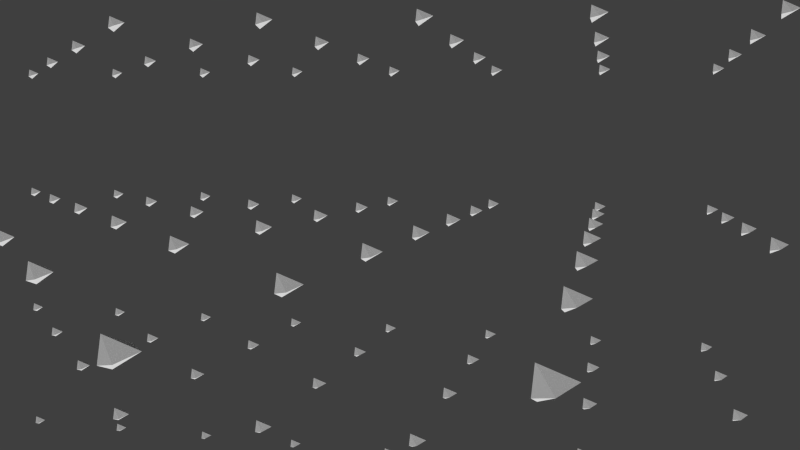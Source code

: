 # Source: sample_camera.blend  (saved by Blender 2.79.4; exported with 4.5.12 LTS)
import bpy
from mathutils import Matrix  # noqa: F401  (used for matrix-valued properties, if any)

bpy.ops.wm.read_factory_settings(use_empty=True)
scene = bpy.context.scene
scene.name = 'Scene'

# ---- collections
col_collection_1 = bpy.data.collections.new('Collection 1'); scene.collection.children.link(col_collection_1)

# ---- world
world_world_001 = bpy.data.worlds.new('World.001'); scene.world = world_world_001
world_world_001.use_nodes = True; world_world_001.node_tree.nodes.clear()
_N = world_world_001.node_tree.nodes; _L = world_world_001.node_tree.links
n0 = _N.new('ShaderNodeOutputWorld'); n0.name = 'World Output'; n0.location = (300, 300)
n1 = _N.new('ShaderNodeBackground'); n1.name = 'Background'; n1.location = (10, 300)
n1.inputs[0].default_value = (0.05, 0.05, 0.05, 1.0)
_L.new(n1.outputs[0], n0.inputs[0])
n0.is_active_output = True
world_world_001.use_sun_shadow = False
world_world_001.sun_shadow_jitter_overblur = 0.0
world_world_001.cycles.sampling_method = 'NONE'
world_world_001.cycles.sample_map_resolution = 256

# ---- cameras
cam_camera = bpy.data.cameras.new('Camera')
cam_camera.clip_end = 100.0
cam_camera.lens = 35.0
cam_camera.sensor_width = 32.0
cam_camera.sensor_height = 18.0
cam_camera.display_size = 2.0
cam_camera.dof.focus_distance = 0.0

# ---- meshes
me_sphere = bpy.data.meshes.new('Sphere')
me_sphere.from_pydata([(5.87e-08, 0.08615, 0.4331), (5.87e-08, 0.169, 0.408), (5.87e-08, 0.2453, 0.3672), (5.87e-08, 0.3122, 0.3122), (5.87e-08, 0.3672, 0.2453), (5.87e-08, 0.408, 0.169), (5.87e-08, 0.4331, 0.08615), (5.87e-08, 0.4416, 3.313e-08), (5.87e-08, 0.4331, -0.08615), (5.87e-08, 0.2453, -0.3672), (0.01681, 0.08449, 0.4331), (0.03297, 0.1657, 0.408), (0.04786, 0.2406, 0.3672), (0.06092, 0.3062, 0.3122), (0.07163, 0.3601, 0.2453), (0.07959, 0.4001, 0.169), (0.08449, 0.4248, 0.08615), (0.08615, 0.4331, 3.313e-08), (0.08449, 0.4248, -0.08615), (0.07959, 0.4001, -0.169), (0.07163, 0.3601, -0.2453), (0.06092, 0.3062, -0.3122), (0.04786, 0.2406, -0.3672), (0.03297, 0.1657, -0.408), (0.01681, 0.08449, -0.4331), (0.03297, 0.07959, 0.4331), (0.06467, 0.1561, 0.408), (0.09388, 0.2267, 0.3672), (0.1195, 0.2885, 0.3122), (0.1405, 0.3392, 0.2453), (0.1561, 0.3769, 0.169), (0.1657, 0.4001, 0.08615), (0.169, 0.408, 3.313e-08), (0.1657, 0.4001, -0.08615), (0.1561, 0.3769, -0.169), (0.1405, 0.3392, -0.2453), (0.1195, 0.2885, -0.3122), (0.09388, 0.2267, -0.3672), (0.06467, 0.1561, -0.408), (0.03297, 0.07959, -0.4331), (0.04786, 0.07163, 0.4331), (0.09388, 0.1405, 0.408), (0.1363, 0.204, 0.3672), (0.1735, 0.2596, 0.3122), (0.204, 0.3053, 0.2453), (0.2267, 0.3392, 0.169), (0.2406, 0.3601, 0.08615), (0.2453, 0.3672, 3.313e-08), (0.2406, 0.3601, -0.08615), (0.2267, 0.3392, -0.169), (0.204, 0.3053, -0.2453), (0.1735, 0.2596, -0.3122), (0.1363, 0.204, -0.3672), (0.09388, 0.1405, -0.408), (0.04786, 0.07163, -0.4331), (0.06092, 0.06092, 0.4331), (0.1195, 0.1195, 0.408), (0.1735, 0.1735, 0.3672), (0.2208, 0.2208, 0.3122), (0.2596, 0.2596, 0.2453), (0.2885, 0.2885, 0.169), (0.3062, 0.3062, 0.08615), (0.3122, 0.3122, 3.313e-08), (0.3062, 0.3062, -0.08615), (0.2885, 0.2885, -0.169), (0.2596, 0.2596, -0.2453), (0.2208, 0.2208, -0.3122), (0.1735, 0.1735, -0.3672), (0.1195, 0.1195, -0.408), (0.06092, 0.06092, -0.4331), (0.07163, 0.04786, 0.4331), (0.1405, 0.09388, 0.408), (0.204, 0.1363, 0.3672), (0.2596, 0.1735, 0.3122), (0.3053, 0.204, 0.2453), (0.3392, 0.2267, 0.169), (0.3601, 0.2406, 0.08615), (0.3672, 0.2453, 3.313e-08), (0.3601, 0.2406, -0.08615), (0.3392, 0.2267, -0.169), (0.3053, 0.204, -0.2453), (0.2596, 0.1735, -0.3122), (0.204, 0.1363, -0.3672), (0.1405, 0.09388, -0.408), (0.07163, 0.04786, -0.4331), (0.07959, 0.03297, 0.4331), (0.1561, 0.06467, 0.408), (0.2267, 0.09388, 0.3672), (0.2885, 0.1195, 0.3122), (0.3392, 0.1405, 0.2453), (0.3769, 0.1561, 0.169), (0.4001, 0.1657, 0.08615), (0.408, 0.169, 3.313e-08), (0.4001, 0.1657, -0.08615), (0.3769, 0.1561, -0.169), (0.3392, 0.1405, -0.2453), (0.2885, 0.1195, -0.3122), (0.2267, 0.09388, -0.3672), (0.1561, 0.06467, -0.408), (0.07959, 0.03297, -0.4331), (0.08449, 0.01681, 0.4331), (0.1657, 0.03297, 0.408), (0.2406, 0.04786, 0.3672), (0.3062, 0.06092, 0.3122), (0.3601, 0.07163, 0.2453), (0.4001, 0.07959, 0.169), (0.4248, 0.08449, 0.08615), (0.4331, 0.08615, 3.313e-08), (0.4248, 0.08449, -0.08615), (0.4001, 0.07959, -0.169), (0.3601, 0.07163, -0.2453), (0.3062, 0.06092, -0.3122), (0.2406, 0.04786, -0.3672), (0.1657, 0.03297, -0.408), (0.08449, 0.01681, -0.4331), (0.08615, -2.567e-07, 0.4331), (0.169, -2.534e-07, 0.408), (0.2453, -2.501e-07, 0.3672), (0.3122, -2.534e-07, 0.3122), (0.3672, -2.6e-07, 0.2453), (0.408, -2.336e-07, 0.169), (0.4331, -2.863e-07, 0.08615), (0.4416, -2.797e-07, 3.313e-08), (0.4331, -2.863e-07, -0.08615), (0.408, -2.139e-07, -0.169), (0.3672, -2.6e-07, -0.2453), (0.3122, -2.534e-07, -0.3122), (0.2453, -2.633e-07, -0.3672), (0.169, -2.468e-07, -0.408), (0.08615, -2.484e-07, -0.4331), (0.08449, -0.01681, 0.4331), (0.1657, -0.03297, 0.408), (0.2406, -0.04786, 0.3672), (0.3062, -0.06092, 0.3122), (0.3601, -0.07163, 0.2453), (0.4001, -0.07959, 0.169), (0.4248, -0.08449, 0.08615), (0.4331, -0.08615, 3.313e-08), (0.4248, -0.08449, -0.08615), (0.4001, -0.07959, -0.169), (0.3601, -0.07163, -0.2453), (0.3062, -0.06092, -0.3122), (0.2406, -0.04786, -0.3672), (0.1657, -0.03297, -0.408), (0.08449, -0.01681, -0.4331), (0.07959, -0.03297, 0.4331), (0.1561, -0.06467, 0.408), (0.2267, -0.09388, 0.3672), (0.2885, -0.1195, 0.3122), (0.3392, -0.1405, 0.2453), (0.3769, -0.1561, 0.169), (0.4001, -0.1657, 0.08615), (0.408, -0.169, 3.313e-08), (0.4001, -0.1657, -0.08615), (0.3769, -0.1561, -0.169), (0.3392, -0.1405, -0.2453), (0.2885, -0.1195, -0.3122), (0.2267, -0.09388, -0.3672), (0.1561, -0.06467, -0.408), (0.07959, -0.03297, -0.4331), (0.07163, -0.04786, 0.4331), (0.1405, -0.09388, 0.408), (0.204, -0.1363, 0.3672), (0.2596, -0.1735, 0.3122), (0.3053, -0.204, 0.2453), (0.3392, -0.2267, 0.169), (0.3601, -0.2406, 0.08615), (0.3672, -0.2453, 3.313e-08), (0.3601, -0.2406, -0.08615), (0.3392, -0.2267, -0.169), (0.3053, -0.204, -0.2453), (0.2596, -0.1735, -0.3122), (0.204, -0.1363, -0.3672), (0.1405, -0.09388, -0.408), (0.07163, -0.04786, -0.4331), (0.06092, -0.06092, 0.4331), (0.1195, -0.1195, 0.408), (0.1735, -0.1735, 0.3672), (0.2208, -0.2208, 0.3122), (0.2596, -0.2596, 0.2453), (0.2885, -0.2885, 0.169), (0.3062, -0.3062, 0.08615), (0.3122, -0.3122, 3.313e-08), (0.3062, -0.3062, -0.08615), (0.2885, -0.2885, -0.169), (0.2596, -0.2596, -0.2453), (0.2208, -0.2208, -0.3122), (0.1735, -0.1735, -0.3672), (0.1195, -0.1195, -0.408), (0.06092, -0.06092, -0.4331), (0.04786, -0.07163, 0.4331), (0.09388, -0.1405, 0.408), (0.1363, -0.204, 0.3672), (0.1735, -0.2596, 0.3122), (0.204, -0.3053, 0.2453), (0.2267, -0.3392, 0.169), (0.2406, -0.3601, 0.08615), (0.2453, -0.3672, 3.313e-08), (0.2406, -0.3601, -0.08615), (0.2267, -0.3392, -0.169), (0.204, -0.3053, -0.2453), (0.1735, -0.2596, -0.3122), (0.1363, -0.204, -0.3672), (0.09388, -0.1405, -0.408), (0.04786, -0.07163, -0.4331), (5.87e-08, -2.563e-07, -0.4416), (0.03297, -0.07959, 0.4331), (0.06467, -0.1561, 0.408), (0.09388, -0.2267, 0.3672), (0.1195, -0.2885, 0.3122), (0.1405, -0.3392, 0.2453), (0.1561, -0.3769, 0.169), (0.1657, -0.4001, 0.08615), (0.169, -0.408, 3.313e-08), (0.1657, -0.4001, -0.08615), (0.1561, -0.3769, -0.169), (0.1405, -0.3392, -0.2453), (0.1195, -0.2885, -0.3122), (0.09388, -0.2267, -0.3672), (0.06467, -0.1561, -0.408), (0.03297, -0.07959, -0.4331), (0.01681, -0.08449, 0.4331), (0.03297, -0.1657, 0.408), (0.04786, -0.2406, 0.3672), (0.06092, -0.3062, 0.3122), (0.07163, -0.3601, 0.2453), (0.07959, -0.4001, 0.169), (0.08449, -0.4248, 0.08615), (0.08615, -0.4331, 3.313e-08), (0.08449, -0.4248, -0.08615), (0.07959, -0.4001, -0.169), (0.07163, -0.3601, -0.2453), (0.06092, -0.3062, -0.3122), (0.04786, -0.2406, -0.3672), (0.03297, -0.1657, -0.408), (0.01681, -0.08449, -0.4331), (5.551e-08, -0.08615, 0.4331), (7.69e-08, -0.169, 0.408), (7.032e-08, -0.2453, 0.3672), (4.729e-08, -0.3122, 0.3122), (2.097e-08, -0.3672, 0.2453), (8.677e-08, -0.408, 0.169), (2.097e-08, -0.4331, 0.08615), (1.439e-08, -0.4416, 3.313e-08), (2.097e-08, -0.4331, -0.08615), (8.677e-08, -0.408, -0.169), (2.097e-08, -0.3672, -0.2453), (4.729e-08, -0.3122, -0.3122), (5.387e-08, -0.2453, -0.3672), (6.045e-08, -0.169, -0.408), (6.045e-08, -0.08615, -0.4331), (-0.01681, -0.08449, 0.4331), (-0.03297, -0.1657, 0.408), (-0.04786, -0.2406, 0.3672), (-0.06092, -0.3062, 0.3122), (-0.07163, -0.3601, 0.2453), (-0.07959, -0.4001, 0.169), (-0.08449, -0.4248, 0.08615), (-0.08615, -0.4331, 3.313e-08), (-0.08449, -0.4248, -0.08615), (-0.07959, -0.4001, -0.169), (-0.07163, -0.3601, -0.2453), (-0.06092, -0.3062, -0.3122), (-0.04786, -0.2406, -0.3672), (-0.03297, -0.1657, -0.408), (-0.01681, -0.08449, -0.4331), (-0.03297, -0.07959, 0.4331), (-0.06467, -0.1561, 0.408), (-0.09388, -0.2267, 0.3672), (-0.1195, -0.2885, 0.3122), (-0.1405, -0.3392, 0.2453), (-0.1561, -0.3769, 0.169), (-0.1657, -0.4001, 0.08615), (-0.169, -0.408, 3.313e-08), (-0.1657, -0.4001, -0.08615), (-0.1561, -0.3769, -0.169), (-0.1405, -0.3392, -0.2453), (-0.1195, -0.2885, -0.3122), (-0.09388, -0.2267, -0.3672), (-0.06467, -0.1561, -0.408), (-0.03297, -0.07959, -0.4331), (-0.04786, -0.07163, 0.4331), (-0.09388, -0.1405, 0.408), (-0.1363, -0.204, 0.3672), (-0.1735, -0.2596, 0.3122), (-0.204, -0.3053, 0.2453), (-0.2267, -0.3392, 0.169), (-0.2406, -0.3601, 0.08615), (-0.2453, -0.3672, 3.313e-08), (-0.2406, -0.3601, -0.08615), (-0.2267, -0.3392, -0.169), (-0.204, -0.3053, -0.2453), (-0.1735, -0.2596, -0.3122), (-0.1363, -0.204, -0.3672), (-0.09388, -0.1405, -0.408), (-0.04786, -0.07163, -0.4331), (-4.304e-08, -3.581e-07, 0.4416), (-0.06092, -0.06092, 0.4331), (-0.1195, -0.1195, 0.408), (-0.1735, -0.1735, 0.3672), (-0.2208, -0.2208, 0.3122), (-0.2596, -0.2596, 0.2453), (-0.2885, -0.2885, 0.169), (-0.3062, -0.3062, 0.08615), (-0.3122, -0.3122, 3.313e-08), (-0.3062, -0.3062, -0.08615), (-0.2885, -0.2885, -0.169), (-0.2596, -0.2596, -0.2453), (-0.2208, -0.2208, -0.3122), (-0.1735, -0.1735, -0.3672), (-0.1195, -0.1195, -0.408), (-0.06092, -0.06092, -0.4331), (-0.07163, -0.04786, 0.4331), (-0.1405, -0.09388, 0.408), (-0.204, -0.1363, 0.3672), (-0.2596, -0.1735, 0.3122), (-0.3053, -0.204, 0.2453), (-0.3392, -0.2267, 0.169), (-0.3601, -0.2406, 0.08615), (-0.3672, -0.2453, 3.313e-08), (-0.3601, -0.2406, -0.08615), (-0.3392, -0.2267, -0.169), (-0.3053, -0.204, -0.2453), (-0.2596, -0.1735, -0.3122), (-0.204, -0.1363, -0.3672), (-0.1405, -0.09388, -0.408), (-0.07163, -0.04786, -0.4331), (-0.07959, -0.03297, 0.4331), (-0.1561, -0.06467, 0.408), (-0.2267, -0.09388, 0.3672), (-0.2885, -0.1195, 0.3122), (-0.3392, -0.1405, 0.2453), (-0.3769, -0.1561, 0.169), (-0.4001, -0.1657, 0.08615), (-0.408, -0.169, 3.313e-08), (-0.4001, -0.1657, -0.08615), (-0.3769, -0.1561, -0.169), (-0.3392, -0.1405, -0.2453), (-0.2885, -0.1195, -0.3122), (-0.2267, -0.09388, -0.3672), (-0.1561, -0.06467, -0.408), (-0.07959, -0.03297, -0.4331), (-0.08449, -0.01681, 0.4331), (-0.1657, -0.03297, 0.408), (-0.2406, -0.04786, 0.3672), (-0.3062, -0.06092, 0.3122), (-0.3601, -0.07163, 0.2453), (-0.4001, -0.07959, 0.169), (-0.4248, -0.08449, 0.08615), (-0.4331, -0.08615, 3.313e-08), (-0.4248, -0.08449, -0.08615), (-0.4001, -0.07959, -0.169), (-0.3601, -0.07163, -0.2453), (-0.3062, -0.06092, -0.3122), (-0.2406, -0.04786, -0.3672), (-0.1657, -0.03297, -0.408), (-0.08449, -0.01681, -0.4331), (-0.08615, -2.501e-07, 0.4331), (-0.169, -2.369e-07, 0.408), (-0.2453, -2.369e-07, 0.3672), (-0.3122, -1.942e-07, 0.3122), (-0.3672, -1.744e-07, 0.2453), (-0.408, -2.534e-07, 0.169), (-0.4331, -1.547e-07, 0.08615), (-0.4416, -1.744e-07, 3.313e-08), (-0.4331, -1.547e-07, -0.08615), (-0.408, -2.534e-07, -0.169), (-0.3672, -1.744e-07, -0.2453), (-0.3122, -1.942e-07, -0.3122), (-0.2453, -2.271e-07, -0.3672), (-0.169, -2.238e-07, -0.408), (-0.08615, -2.517e-07, -0.4331), (-0.08449, 0.01681, 0.4331), (-0.1657, 0.03297, 0.408), (-0.2406, 0.04786, 0.3672), (-0.3062, 0.06092, 0.3122), (-0.3601, 0.07163, 0.2453), (-0.4001, 0.07959, 0.169), (-0.4248, 0.08449, 0.08615), (-0.4331, 0.08615, 3.313e-08), (-0.4248, 0.08449, -0.08615), (-0.4001, 0.07959, -0.169), (-0.3601, 0.07163, -0.2453), (-0.3062, 0.06092, -0.3122), (-0.2406, 0.04786, -0.3672), (-0.1657, 0.03297, -0.408), (-0.08449, 0.01681, -0.4331), (-0.07959, 0.03297, 0.4331), (-0.1561, 0.06467, 0.408), (-0.2267, 0.09388, 0.3672), (-0.2885, 0.1195, 0.3122), (-0.3392, 0.1405, 0.2453), (-0.3769, 0.1561, 0.169), (-0.4001, 0.1657, 0.08615), (-0.408, 0.169, 3.313e-08), (-0.4001, 0.1657, -0.08615), (-0.3769, 0.1561, -0.169), (-0.3392, 0.1405, -0.2453), (-0.2885, 0.1195, -0.3122), (-0.2267, 0.09388, -0.3672), (-0.1561, 0.06467, -0.408), (-0.07959, 0.03297, -0.4331), (-0.07163, 0.04786, 0.4331), (-0.1405, 0.09388, 0.408), (-0.204, 0.1363, 0.3672), (-0.2596, 0.1735, 0.3122), (-0.3053, 0.204, 0.2453), (-0.3392, 0.2267, 0.169), (-0.3601, 0.2406, 0.08615), (-0.3672, 0.2453, 3.313e-08), (-0.3601, 0.2406, -0.08615), (-0.3392, 0.2267, -0.169), (-0.3053, 0.204, -0.2453), (-0.2596, 0.1735, -0.3122), (-0.204, 0.1363, -0.3672), (-0.1405, 0.09388, -0.408), (-0.07163, 0.04786, -0.4331), (-0.06092, 0.06092, 0.4331), (-0.1195, 0.1195, 0.408), (-0.1735, 0.1735, 0.3672), (-0.2208, 0.2208, 0.3122), (-0.2596, 0.2596, 0.2453), (-0.2885, 0.2885, 0.169), (-0.3062, 0.3062, 0.08615), (-0.3122, 0.3122, 3.313e-08), (-0.3062, 0.3062, -0.08615), (-0.2885, 0.2885, -0.169), (-0.2596, 0.2596, -0.2453), (-0.2208, 0.2208, -0.3122), (-0.1735, 0.1735, -0.3672), (-0.1195, 0.1195, -0.408), (-0.06092, 0.06092, -0.4331), (-0.04786, 0.07163, 0.4331), (-0.09388, 0.1405, 0.408), (-0.1363, 0.204, 0.3672), (-0.1735, 0.2596, 0.3122), (-0.204, 0.3053, 0.2453), (-0.2267, 0.3392, 0.169), (-0.2406, 0.3601, 0.08615), (-0.2453, 0.3672, 3.313e-08), (-0.2406, 0.3601, -0.08615), (-0.2267, 0.3392, -0.169), (-0.204, 0.3053, -0.2453), (-0.1735, 0.2596, -0.3122), (-0.1363, 0.204, -0.3672), (-0.09388, 0.1405, -0.408), (-0.04786, 0.07163, -0.4331), (-0.03297, 0.07959, 0.4331), (-0.06467, 0.1561, 0.408), (-0.09388, 0.2267, 0.3672), (-0.1195, 0.2885, 0.3122), (-0.1405, 0.3392, 0.2453), (-0.1561, 0.3769, 0.169), (-0.1657, 0.4001, 0.08615), (-0.169, 0.408, 3.313e-08), (-0.1657, 0.4001, -0.08615), (-0.1561, 0.3769, -0.169), (-0.1405, 0.3392, -0.2453), (-0.1195, 0.2885, -0.3122), (-0.09388, 0.2267, -0.3672), (-0.06467, 0.1561, -0.408), (-0.03297, 0.07959, -0.4331), (-0.01681, 0.08449, 0.4331), (-0.03297, 0.1657, 0.408), (-0.04786, 0.2406, 0.3672), (-0.06092, 0.3062, 0.3122), (-0.07163, 0.3601, 0.2453), (-0.07959, 0.4001, 0.169), (-0.08449, 0.4248, 0.08615), (-0.08615, 0.4331, 3.313e-08), (-0.08449, 0.4248, -0.08615), (-0.07959, 0.4001, -0.169), (-0.07163, 0.3601, -0.2453), (-0.06092, 0.3062, -0.3122), (-0.04786, 0.2406, -0.3672), (-0.03297, 0.1657, -0.408), (-0.01681, 0.08449, -0.4331), (8.677e-08, 0.408, -0.169), (1.789e-07, 0.3672, -0.2453), (1.262e-07, 0.3122, -0.3122), (9.335e-08, 0.169, -0.408), (6.538e-08, 0.08615, -0.4331)], [], [(480, 9, 22, 23), (6, 5, 15, 16), (481, 480, 23, 24), (7, 6, 16, 17), (0, 296, 10), (205, 481, 24), (8, 7, 17, 18), (1, 0, 10, 11), (477, 8, 18, 19), (2, 1, 11, 12), (478, 477, 19, 20), (3, 2, 12, 13), (479, 478, 20, 21), (4, 3, 13, 14), (9, 479, 21, 22), (5, 4, 14, 15), (14, 13, 28, 29), (22, 21, 36, 37), (15, 14, 29, 30), (23, 22, 37, 38), (16, 15, 30, 31), (24, 23, 38, 39), (17, 16, 31, 32), (10, 296, 25), (205, 24, 39), (18, 17, 32, 33), (11, 10, 25, 26), (19, 18, 33, 34), (12, 11, 26, 27), (20, 19, 34, 35), (13, 12, 27, 28), (21, 20, 35, 36), (33, 32, 47, 48), (26, 25, 40, 41), (34, 33, 48, 49), (27, 26, 41, 42), (35, 34, 49, 50), (28, 27, 42, 43), (36, 35, 50, 51), (29, 28, 43, 44), (37, 36, 51, 52), (30, 29, 44, 45), (38, 37, 52, 53), (31, 30, 45, 46), (39, 38, 53, 54), (32, 31, 46, 47), (25, 296, 40), (205, 39, 54), (52, 51, 66, 67), (45, 44, 59, 60), (53, 52, 67, 68), (46, 45, 60, 61), (54, 53, 68, 69), (47, 46, 61, 62), (40, 296, 55), (205, 54, 69), (48, 47, 62, 63), (41, 40, 55, 56), (49, 48, 63, 64), (42, 41, 56, 57), (50, 49, 64, 65), (43, 42, 57, 58), (51, 50, 65, 66), (44, 43, 58, 59), (64, 63, 78, 79), (57, 56, 71, 72), (65, 64, 79, 80), (58, 57, 72, 73), (66, 65, 80, 81), (59, 58, 73, 74), (67, 66, 81, 82), (60, 59, 74, 75), (68, 67, 82, 83), (61, 60, 75, 76), (69, 68, 83, 84), (62, 61, 76, 77), (55, 296, 70), (205, 69, 84), (63, 62, 77, 78), (56, 55, 70, 71), (83, 82, 97, 98), (76, 75, 90, 91), (84, 83, 98, 99), (77, 76, 91, 92), (70, 296, 85), (205, 84, 99), (78, 77, 92, 93), (71, 70, 85, 86), (79, 78, 93, 94), (72, 71, 86, 87), (80, 79, 94, 95), (73, 72, 87, 88), (81, 80, 95, 96), (74, 73, 88, 89), (82, 81, 96, 97), (75, 74, 89, 90), (87, 86, 101, 102), (95, 94, 109, 110), (88, 87, 102, 103), (96, 95, 110, 111), (89, 88, 103, 104), (97, 96, 111, 112), (90, 89, 104, 105), (98, 97, 112, 113), (91, 90, 105, 106), (99, 98, 113, 114), (92, 91, 106, 107), (85, 296, 100), (205, 99, 114), (93, 92, 107, 108), (86, 85, 100, 101), (94, 93, 108, 109), (106, 105, 120, 121), (114, 113, 128, 129), (107, 106, 121, 122), (100, 296, 115), (205, 114, 129), (108, 107, 122, 123), (101, 100, 115, 116), (109, 108, 123, 124), (102, 101, 116, 117), (110, 109, 124, 125), (103, 102, 117, 118), (111, 110, 125, 126), (104, 103, 118, 119), (112, 111, 126, 127), (105, 104, 119, 120), (113, 112, 127, 128), (125, 124, 139, 140), (118, 117, 132, 133), (126, 125, 140, 141), (119, 118, 133, 134), (127, 126, 141, 142), (120, 119, 134, 135), (128, 127, 142, 143), (121, 120, 135, 136), (129, 128, 143, 144), (122, 121, 136, 137), (115, 296, 130), (205, 129, 144), (123, 122, 137, 138), (116, 115, 130, 131), (124, 123, 138, 139), (117, 116, 131, 132), (144, 143, 158, 159), (137, 136, 151, 152), (130, 296, 145), (205, 144, 159), (138, 137, 152, 153), (131, 130, 145, 146), (139, 138, 153, 154), (132, 131, 146, 147), (140, 139, 154, 155), (133, 132, 147, 148), (141, 140, 155, 156), (134, 133, 148, 149), (142, 141, 156, 157), (135, 134, 149, 150), (143, 142, 157, 158), (136, 135, 150, 151), (148, 147, 162, 163), (156, 155, 170, 171), (149, 148, 163, 164), (157, 156, 171, 172), (150, 149, 164, 165), (158, 157, 172, 173), (151, 150, 165, 166), (159, 158, 173, 174), (152, 151, 166, 167), (145, 296, 160), (205, 159, 174), (153, 152, 167, 168), (146, 145, 160, 161), (154, 153, 168, 169), (147, 146, 161, 162), (155, 154, 169, 170), (167, 166, 181, 182), (160, 296, 175), (205, 174, 189), (168, 167, 182, 183), (161, 160, 175, 176), (169, 168, 183, 184), (162, 161, 176, 177), (170, 169, 184, 185), (163, 162, 177, 178), (171, 170, 185, 186), (164, 163, 178, 179), (172, 171, 186, 187), (165, 164, 179, 180), (173, 172, 187, 188), (166, 165, 180, 181), (174, 173, 188, 189), (186, 185, 200, 201), (179, 178, 193, 194), (187, 186, 201, 202), (180, 179, 194, 195), (188, 187, 202, 203), (181, 180, 195, 196), (189, 188, 203, 204), (182, 181, 196, 197), (175, 296, 190), (205, 189, 204), (183, 182, 197, 198), (176, 175, 190, 191), (184, 183, 198, 199), (177, 176, 191, 192), (185, 184, 199, 200), (178, 177, 192, 193), (205, 204, 220), (198, 197, 213, 214), (191, 190, 206, 207), (199, 198, 214, 215), (192, 191, 207, 208), (200, 199, 215, 216), (193, 192, 208, 209), (201, 200, 216, 217), (194, 193, 209, 210), (202, 201, 217, 218), (195, 194, 210, 211), (203, 202, 218, 219), (196, 195, 211, 212), (204, 203, 219, 220), (197, 196, 212, 213), (190, 296, 206), (218, 217, 232, 233), (211, 210, 225, 226), (219, 218, 233, 234), (212, 211, 226, 227), (220, 219, 234, 235), (213, 212, 227, 228), (206, 296, 221), (205, 220, 235), (214, 213, 228, 229), (207, 206, 221, 222), (215, 214, 229, 230), (208, 207, 222, 223), (216, 215, 230, 231), (209, 208, 223, 224), (217, 216, 231, 232), (210, 209, 224, 225), (222, 221, 236, 237), (230, 229, 244, 245), (223, 222, 237, 238), (231, 230, 245, 246), (224, 223, 238, 239), (232, 231, 246, 247), (225, 224, 239, 240), (233, 232, 247, 248), (226, 225, 240, 241), (234, 233, 248, 249), (227, 226, 241, 242), (235, 234, 249, 250), (228, 227, 242, 243), (221, 296, 236), (205, 235, 250), (229, 228, 243, 244), (241, 240, 255, 256), (249, 248, 263, 264), (242, 241, 256, 257), (250, 249, 264, 265), (243, 242, 257, 258), (236, 296, 251), (205, 250, 265), (244, 243, 258, 259), (237, 236, 251, 252), (245, 244, 259, 260), (238, 237, 252, 253), (246, 245, 260, 261), (239, 238, 253, 254), (247, 246, 261, 262), (240, 239, 254, 255), (248, 247, 262, 263), (260, 259, 274, 275), (253, 252, 267, 268), (261, 260, 275, 276), (254, 253, 268, 269), (262, 261, 276, 277), (255, 254, 269, 270), (263, 262, 277, 278), (256, 255, 270, 271), (264, 263, 278, 279), (257, 256, 271, 272), (265, 264, 279, 280), (258, 257, 272, 273), (251, 296, 266), (205, 265, 280), (259, 258, 273, 274), (252, 251, 266, 267), (279, 278, 293, 294), (272, 271, 286, 287), (280, 279, 294, 295), (273, 272, 287, 288), (266, 296, 281), (205, 280, 295), (274, 273, 288, 289), (267, 266, 281, 282), (275, 274, 289, 290), (268, 267, 282, 283), (276, 275, 290, 291), (269, 268, 283, 284), (277, 276, 291, 292), (270, 269, 284, 285), (278, 277, 292, 293), (271, 270, 285, 286), (283, 282, 298, 299), (291, 290, 306, 307), (284, 283, 299, 300), (292, 291, 307, 308), (285, 284, 300, 301), (293, 292, 308, 309), (286, 285, 301, 302), (294, 293, 309, 310), (287, 286, 302, 303), (295, 294, 310, 311), (288, 287, 303, 304), (281, 296, 297), (205, 295, 311), (289, 288, 304, 305), (282, 281, 297, 298), (290, 289, 305, 306), (303, 302, 317, 318), (311, 310, 325, 326), (304, 303, 318, 319), (297, 296, 312), (205, 311, 326), (305, 304, 319, 320), (298, 297, 312, 313), (306, 305, 320, 321), (299, 298, 313, 314), (307, 306, 321, 322), (300, 299, 314, 315), (308, 307, 322, 323), (301, 300, 315, 316), (309, 308, 323, 324), (302, 301, 316, 317), (310, 309, 324, 325), (322, 321, 336, 337), (315, 314, 329, 330), (323, 322, 337, 338), (316, 315, 330, 331), (324, 323, 338, 339), (317, 316, 331, 332), (325, 324, 339, 340), (318, 317, 332, 333), (326, 325, 340, 341), (319, 318, 333, 334), (312, 296, 327), (205, 326, 341), (320, 319, 334, 335), (313, 312, 327, 328), (321, 320, 335, 336), (314, 313, 328, 329), (341, 340, 355, 356), (334, 333, 348, 349), (327, 296, 342), (205, 341, 356), (335, 334, 349, 350), (328, 327, 342, 343), (336, 335, 350, 351), (329, 328, 343, 344), (337, 336, 351, 352), (330, 329, 344, 345), (338, 337, 352, 353), (331, 330, 345, 346), (339, 338, 353, 354), (332, 331, 346, 347), (340, 339, 354, 355), (333, 332, 347, 348), (353, 352, 367, 368), (346, 345, 360, 361), (354, 353, 368, 369), (347, 346, 361, 362), (355, 354, 369, 370), (348, 347, 362, 363), (356, 355, 370, 371), (349, 348, 363, 364), (342, 296, 357), (205, 356, 371), (350, 349, 364, 365), (343, 342, 357, 358), (351, 350, 365, 366), (344, 343, 358, 359), (352, 351, 366, 367), (345, 344, 359, 360), (357, 296, 372), (205, 371, 386), (365, 364, 379, 380), (358, 357, 372, 373), (366, 365, 380, 381), (359, 358, 373, 374), (367, 366, 381, 382), (360, 359, 374, 375), (368, 367, 382, 383), (361, 360, 375, 376), (369, 368, 383, 384), (362, 361, 376, 377), (370, 369, 384, 385), (363, 362, 377, 378), (371, 370, 385, 386), (364, 363, 378, 379), (376, 375, 390, 391), (384, 383, 398, 399), (377, 376, 391, 392), (385, 384, 399, 400), (378, 377, 392, 393), (386, 385, 400, 401), (379, 378, 393, 394), (372, 296, 387), (205, 386, 401), (380, 379, 394, 395), (373, 372, 387, 388), (381, 380, 395, 396), (374, 373, 388, 389), (382, 381, 396, 397), (375, 374, 389, 390), (383, 382, 397, 398), (395, 394, 409, 410), (388, 387, 402, 403), (396, 395, 410, 411), (389, 388, 403, 404), (397, 396, 411, 412), (390, 389, 404, 405), (398, 397, 412, 413), (391, 390, 405, 406), (399, 398, 413, 414), (392, 391, 406, 407), (400, 399, 414, 415), (393, 392, 407, 408), (401, 400, 415, 416), (394, 393, 408, 409), (387, 296, 402), (205, 401, 416), (414, 413, 428, 429), (407, 406, 421, 422), (415, 414, 429, 430), (408, 407, 422, 423), (416, 415, 430, 431), (409, 408, 423, 424), (402, 296, 417), (205, 416, 431), (410, 409, 424, 425), (403, 402, 417, 418), (411, 410, 425, 426), (404, 403, 418, 419), (412, 411, 426, 427), (405, 404, 419, 420), (413, 412, 427, 428), (406, 405, 420, 421), (418, 417, 432, 433), (426, 425, 440, 441), (419, 418, 433, 434), (427, 426, 441, 442), (420, 419, 434, 435), (428, 427, 442, 443), (421, 420, 435, 436), (429, 428, 443, 444), (422, 421, 436, 437), (430, 429, 444, 445), (423, 422, 437, 438), (431, 430, 445, 446), (424, 423, 438, 439), (417, 296, 432), (205, 431, 446), (425, 424, 439, 440), (437, 436, 451, 452), (445, 444, 459, 460), (438, 437, 452, 453), (446, 445, 460, 461), (439, 438, 453, 454), (432, 296, 447), (205, 446, 461), (440, 439, 454, 455), (433, 432, 447, 448), (441, 440, 455, 456), (434, 433, 448, 449), (442, 441, 456, 457), (435, 434, 449, 450), (443, 442, 457, 458), (436, 435, 450, 451), (444, 443, 458, 459), (456, 455, 470, 471), (449, 448, 463, 464), (457, 456, 471, 472), (450, 449, 464, 465), (458, 457, 472, 473), (451, 450, 465, 466), (459, 458, 473, 474), (452, 451, 466, 467), (460, 459, 474, 475), (453, 452, 467, 468), (461, 460, 475, 476), (454, 453, 468, 469), (447, 296, 462), (205, 461, 476), (455, 454, 469, 470), (448, 447, 462, 463), (475, 474, 9, 480), (468, 467, 5, 6), (476, 475, 480, 481), (469, 468, 6, 7), (462, 296, 0), (205, 476, 481), (470, 469, 7, 8), (463, 462, 0, 1), (471, 470, 8, 477), (464, 463, 1, 2), (472, 471, 477, 478), (465, 464, 2, 3), (473, 472, 478, 479), (466, 465, 3, 4), (474, 473, 479, 9), (467, 466, 4, 5)])
me_sphere.use_remesh_preserve_volume = False
me_sphere.use_remesh_preserve_attributes = False
me_sphere.use_mirror_vertex_groups = False
me_sphere.update()

# ---- objects
ob_empty_037 = bpy.data.objects.new('Empty.037', None)
ob_empty_036 = bpy.data.objects.new('Empty.036', None)
ob_empty_035 = bpy.data.objects.new('Empty.035', None)
ob_empty_034 = bpy.data.objects.new('Empty.034', None)
ob_empty_033 = bpy.data.objects.new('Empty.033', None)
ob_empty_032 = bpy.data.objects.new('Empty.032', None)
ob_empty_031 = bpy.data.objects.new('Empty.031', None)
ob_empty_030 = bpy.data.objects.new('Empty.030', None)
ob_empty_029 = bpy.data.objects.new('Empty.029', None)
ob_empty_028 = bpy.data.objects.new('Empty.028', None)
ob_empty_027 = bpy.data.objects.new('Empty.027', None)
ob_empty_026 = bpy.data.objects.new('Empty.026', None)
ob_empty_025 = bpy.data.objects.new('Empty.025', None)
ob_empty_024 = bpy.data.objects.new('Empty.024', None)
ob_empty_023 = bpy.data.objects.new('Empty.023', None)
ob_empty_022 = bpy.data.objects.new('Empty.022', None)
ob_empty_021 = bpy.data.objects.new('Empty.021', None)
ob_empty_020 = bpy.data.objects.new('Empty.020', None)
ob_empty_019 = bpy.data.objects.new('Empty.019', None)
ob_empty_018 = bpy.data.objects.new('Empty.018', None)
ob_empty_017 = bpy.data.objects.new('Empty.017', None)
ob_empty_016 = bpy.data.objects.new('Empty.016', None)
ob_empty_015 = bpy.data.objects.new('Empty.015', None)
ob_empty_014 = bpy.data.objects.new('Empty.014', None)
ob_empty_013 = bpy.data.objects.new('Empty.013', None)
ob_empty_012 = bpy.data.objects.new('Empty.012', None)
ob_empty_011 = bpy.data.objects.new('Empty.011', None)
ob_empty_010 = bpy.data.objects.new('Empty.010', None)
ob_empty_009 = bpy.data.objects.new('Empty.009', None)
ob_empty_008 = bpy.data.objects.new('Empty.008', None)
ob_empty_007 = bpy.data.objects.new('Empty.007', None)
ob_empty_006 = bpy.data.objects.new('Empty.006', None)
ob_empty_005 = bpy.data.objects.new('Empty.005', None)
ob_empty_004 = bpy.data.objects.new('Empty.004', None)
ob_empty_003 = bpy.data.objects.new('Empty.003', None)
ob_empty_002 = bpy.data.objects.new('Empty.002', None)
ob_empty_001 = bpy.data.objects.new('Empty.001', None)
ob_empty = bpy.data.objects.new('Empty', None)
ob_sphere = bpy.data.objects.new('Sphere', me_sphere)
ob_camera = bpy.data.objects.new('Camera', cam_camera)

# ---- transforms, parenting, visibility, modifiers, constraints
ob_empty_037.location = (-0.2512, -0.2656, 0.2471)
ob_empty_037.empty_display_size = 0.1
ob_empty_037.empty_image_offset = (0.0, 0.0)
ob_empty_037.lineart.crease_threshold = 0.0
ob_empty_036.location = (-0.5269, -0.1441, 0.6098)
ob_empty_036.empty_display_size = 0.1
ob_empty_036.empty_image_offset = (0.0, 0.0)
ob_empty_036.lineart.crease_threshold = 0.0
ob_empty_035.location = (-0.3563, -0.1204, 0.3479)
ob_empty_035.empty_display_size = 0.1
ob_empty_035.empty_image_offset = (0.0, 0.0)
ob_empty_035.lineart.crease_threshold = 0.0
ob_empty_034.location = (-0.2833, -0.2764, 0.2821)
ob_empty_034.empty_display_size = 0.1
ob_empty_034.empty_image_offset = (0.0, 0.0)
ob_empty_034.lineart.crease_threshold = 0.0
ob_empty_033.location = (-0.4233, -0.0974, 0.5816)
ob_empty_033.empty_display_size = 0.1
ob_empty_033.empty_image_offset = (0.0, 0.0)
ob_empty_033.lineart.crease_threshold = 0.0
ob_empty_032.location = (-0.4699, -0.08707, 0.5888)
ob_empty_032.empty_display_size = 0.1
ob_empty_032.empty_image_offset = (0.0, 0.0)
ob_empty_032.lineart.crease_threshold = 0.0
ob_empty_031.location = (-0.2483, -0.2631, 0.2449)
ob_empty_031.empty_display_size = 0.1
ob_empty_031.empty_image_offset = (0.0, 0.0)
ob_empty_031.lineart.crease_threshold = 0.0
ob_empty_030.location = (-0.2619, -0.2199, 0.2013)
ob_empty_030.empty_display_size = 0.1
ob_empty_030.empty_image_offset = (0.0, 0.0)
ob_empty_030.lineart.crease_threshold = 0.0
ob_empty_029.location = (-0.308, -0.2557, 0.3227)
ob_empty_029.empty_display_size = 0.1
ob_empty_029.empty_image_offset = (0.0, 0.0)
ob_empty_029.lineart.crease_threshold = 0.0
ob_empty_028.location = (-0.2448, -0.2202, 0.183)
ob_empty_028.empty_display_size = 0.1
ob_empty_028.empty_image_offset = (0.0, 0.0)
ob_empty_028.lineart.crease_threshold = 0.0
ob_empty_027.location = (-0.2981, -0.2841, 0.5202)
ob_empty_027.empty_display_size = 0.1
ob_empty_027.empty_image_offset = (0.0, 0.0)
ob_empty_027.lineart.crease_threshold = 0.0
ob_empty_026.location = (-0.2544, -0.2679, 0.2514)
ob_empty_026.empty_display_size = 0.1
ob_empty_026.empty_image_offset = (0.0, 0.0)
ob_empty_026.lineart.crease_threshold = 0.0
ob_empty_025.location = (-0.3251, -0.06376, 0.4153)
ob_empty_025.empty_display_size = 0.1
ob_empty_025.empty_image_offset = (0.0, 0.0)
ob_empty_025.lineart.crease_threshold = 0.0
ob_empty_024.location = (-0.304, -0.212, 0.2466)
ob_empty_024.empty_display_size = 0.1
ob_empty_024.empty_image_offset = (0.0, 0.0)
ob_empty_024.lineart.crease_threshold = 0.0
ob_empty_023.location = (-0.3087, -0.2923, 0.5367)
ob_empty_023.empty_display_size = 0.1
ob_empty_023.empty_image_offset = (0.0, 0.0)
ob_empty_023.lineart.crease_threshold = 0.0
ob_empty_022.location = (-0.251, -0.2644, 0.2486)
ob_empty_022.empty_display_size = 0.1
ob_empty_022.empty_image_offset = (0.0, 0.0)
ob_empty_022.lineart.crease_threshold = 0.0
ob_empty_021.location = (-0.3002, -0.1269, 0.2386)
ob_empty_021.empty_display_size = 0.1
ob_empty_021.empty_image_offset = (0.0, 0.0)
ob_empty_021.lineart.crease_threshold = 0.0
ob_empty_020.location = (-0.2331, -0.1702, 0.1383)
ob_empty_020.empty_display_size = 0.1
ob_empty_020.empty_image_offset = (0.0, 0.0)
ob_empty_020.lineart.crease_threshold = 0.0
ob_empty_019.location = (-0.4, -0.07313, 0.579)
ob_empty_019.empty_display_size = 0.1
ob_empty_019.empty_image_offset = (0.0, 0.0)
ob_empty_019.lineart.crease_threshold = 0.0
ob_empty_018.location = (-0.5339, -0.1331, 1.047)
ob_empty_018.empty_display_size = 0.1
ob_empty_018.empty_image_offset = (0.0, 0.0)
ob_empty_018.lineart.crease_threshold = 0.0
ob_empty_017.location = (-0.3108, -0.2156, 0.2518)
ob_empty_017.empty_display_size = 0.1
ob_empty_017.empty_image_offset = (0.0, 0.0)
ob_empty_017.lineart.crease_threshold = 0.0
ob_empty_016.location = (-0.2647, -0.2622, 0.2665)
ob_empty_016.empty_display_size = 0.1
ob_empty_016.empty_image_offset = (0.0, 0.0)
ob_empty_016.lineart.crease_threshold = 0.0
ob_empty_015.location = (-0.3859, -0.2022, 0.2679)
ob_empty_015.empty_display_size = 0.1
ob_empty_015.empty_image_offset = (0.0, 0.0)
ob_empty_015.lineart.crease_threshold = 0.0
ob_empty_014.location = (-0.3096, -0.1342, 0.269)
ob_empty_014.empty_display_size = 0.1
ob_empty_014.empty_image_offset = (0.0, 0.0)
ob_empty_014.lineart.crease_threshold = 0.0
ob_empty_013.location = (-0.2361, -0.2893, 0.2831)
ob_empty_013.empty_display_size = 0.1
ob_empty_013.empty_image_offset = (0.0, 0.0)
ob_empty_013.lineart.crease_threshold = 0.0
ob_empty_012.location = (-0.2782, -0.2345, 0.2951)
ob_empty_012.empty_display_size = 0.1
ob_empty_012.empty_image_offset = (0.0, 0.0)
ob_empty_012.lineart.crease_threshold = 0.0
ob_empty_011.location = (-0.4242, -0.05475, 0.3696)
ob_empty_011.empty_display_size = 0.1
ob_empty_011.empty_image_offset = (0.0, 0.0)
ob_empty_011.lineart.crease_threshold = 0.0
ob_empty_010.location = (-0.2652, -0.2217, 0.2021)
ob_empty_010.empty_display_size = 0.1
ob_empty_010.empty_image_offset = (0.0, 0.0)
ob_empty_010.lineart.crease_threshold = 0.0
ob_empty_009.location = (-0.2487, -0.2496, 0.2514)
ob_empty_009.empty_display_size = 0.1
ob_empty_009.empty_image_offset = (0.0, 0.0)
ob_empty_009.lineart.crease_threshold = 0.0
ob_empty_008.location = (-0.2845, -0.2659, 0.2781)
ob_empty_008.empty_display_size = 0.1
ob_empty_008.empty_image_offset = (0.0, 0.0)
ob_empty_008.lineart.crease_threshold = 0.0
ob_empty_007.location = (-0.3021, -0.2101, 0.2451)
ob_empty_007.empty_display_size = 0.1
ob_empty_007.empty_image_offset = (0.0, 0.0)
ob_empty_007.lineart.crease_threshold = 0.0
ob_empty_006.location = (-0.2921, -0.1625, 0.2268)
ob_empty_006.empty_display_size = 0.1
ob_empty_006.empty_image_offset = (0.0, 0.0)
ob_empty_006.lineart.crease_threshold = 0.0
ob_empty_005.location = (-0.3745, -0.06771, 0.5457)
ob_empty_005.empty_display_size = 0.1
ob_empty_005.empty_image_offset = (0.0, 0.0)
ob_empty_005.lineart.crease_threshold = 0.0
ob_empty_004.location = (-0.2792, -0.2352, 0.2959)
ob_empty_004.empty_display_size = 0.1
ob_empty_004.empty_image_offset = (0.0, 0.0)
ob_empty_004.lineart.crease_threshold = 0.0
ob_empty_003.location = (-0.3112, -0.2967, 0.5488)
ob_empty_003.empty_display_size = 0.1
ob_empty_003.empty_image_offset = (0.0, 0.0)
ob_empty_003.lineart.crease_threshold = 0.0
ob_empty_002.location = (-0.3422, -0.09628, 0.408)
ob_empty_002.empty_display_size = 0.1
ob_empty_002.empty_image_offset = (0.0, 0.0)
ob_empty_002.lineart.crease_threshold = 0.0
ob_empty_001.location = (-0.2655, -0.222, 0.2027)
ob_empty_001.empty_display_size = 0.1
ob_empty_001.empty_image_offset = (0.0, 0.0)
ob_empty_001.lineart.crease_threshold = 0.0
ob_empty.location = (-0.2951, -0.2744, 0.2878)
ob_empty.empty_display_size = 0.1
ob_empty.empty_image_offset = (0.0, 0.0)
ob_empty.lineart.crease_threshold = 0.0
ob_sphere.location = (-3.681, -3.858, -3.757)
ob_sphere.scale = (0.04708, 0.04708, 0.04708)
ob_sphere.lineart.crease_threshold = 0.0
_m = ob_sphere.modifiers.new('Decimate', 'DECIMATE')
_m.ratio = 0.01
_m = ob_sphere.modifiers.new('Array', 'ARRAY')
_m.count = 20
_m.constant_offset_displace = (7.0, 0.0, 0.0)
_m.relative_offset_displace = (10.0, 0.0, -0.1)
_m = ob_sphere.modifiers.new('Array.001', 'ARRAY')
_m.count = 15
_m.constant_offset_displace = (1.83, 0.0, 0.0)
_m.relative_offset_displace = (0.0, 13.5, 0.0)
_m = ob_sphere.modifiers.new('Array.002', 'ARRAY')
_m.count = 18
_m.constant_offset_displace = (0.0, 0.0, 0.0)
_m.relative_offset_displace = (0.0, 0.0, 3.6)
ob_camera.location = (-0.2114, -2.021, -0.1923)
ob_camera.rotation_euler = (-0.07803, 0.2375, 0.01442)
ob_camera.lock_scale = (True, True, True)
ob_camera.lineart.crease_threshold = 0.0

# ---- collection membership
col_collection_1.objects.link(ob_empty_037)
col_collection_1.objects.link(ob_empty_036)
col_collection_1.objects.link(ob_empty_035)
col_collection_1.objects.link(ob_empty_034)
col_collection_1.objects.link(ob_empty_033)
col_collection_1.objects.link(ob_empty_032)
col_collection_1.objects.link(ob_empty_031)
col_collection_1.objects.link(ob_empty_030)
col_collection_1.objects.link(ob_empty_029)
col_collection_1.objects.link(ob_empty_028)
col_collection_1.objects.link(ob_empty_027)
col_collection_1.objects.link(ob_empty_026)
col_collection_1.objects.link(ob_empty_025)
col_collection_1.objects.link(ob_empty_024)
col_collection_1.objects.link(ob_empty_023)
col_collection_1.objects.link(ob_empty_022)
col_collection_1.objects.link(ob_empty_021)
col_collection_1.objects.link(ob_empty_020)
col_collection_1.objects.link(ob_empty_019)
col_collection_1.objects.link(ob_empty_018)
col_collection_1.objects.link(ob_empty_017)
col_collection_1.objects.link(ob_empty_016)
col_collection_1.objects.link(ob_empty_015)
col_collection_1.objects.link(ob_empty_014)
col_collection_1.objects.link(ob_empty_013)
col_collection_1.objects.link(ob_empty_012)
col_collection_1.objects.link(ob_empty_011)
col_collection_1.objects.link(ob_empty_010)
col_collection_1.objects.link(ob_empty_009)
col_collection_1.objects.link(ob_empty_008)
col_collection_1.objects.link(ob_empty_007)
col_collection_1.objects.link(ob_empty_006)
col_collection_1.objects.link(ob_empty_005)
col_collection_1.objects.link(ob_empty_004)
col_collection_1.objects.link(ob_empty_003)
col_collection_1.objects.link(ob_empty_002)
col_collection_1.objects.link(ob_empty_001)
col_collection_1.objects.link(ob_empty)
col_collection_1.objects.link(ob_sphere)
col_collection_1.objects.link(ob_camera)

# ---- scene / render settings (as saved in the file)
scene.camera = ob_camera
scene.frame_start = 1; scene.frame_end = 250; scene.frame_set(1)
scene.render.engine = 'CYCLES'
scene.render.resolution_percentage = 50
scene.render.dither_intensity = 0.0
scene.cycles.use_denoising = False
scene.cycles.samples = 10
scene.cycles.sampling_pattern = 'TABULATED_SOBOL'
scene.cycles.light_sampling_threshold = 0.0
scene.cycles.use_adaptive_sampling = False
scene.cycles.use_light_tree = False
scene.cycles.blur_glossy = 0.0
scene.cycles.pixel_filter_type = 'GAUSSIAN'
scene.cycles.sample_clamp_indirect = 0.0
scene.view_settings.view_transform = 'Standard'
bpy.context.view_layer.update()

# ---- added for rendering (the .blend has no usable light): sun
light_auto_sun = bpy.data.lights.new('AutoSun', 'SUN')
light_auto_sun.energy = 3.0
light_auto_sun.angle = 0.0523599
ob_auto_sun = bpy.data.objects.new('AutoSun', light_auto_sun)
scene.collection.objects.link(ob_auto_sun)
ob_auto_sun.rotation_euler = (0.872665, 0.174533, 0.523599)
bpy.context.view_layer.update()
